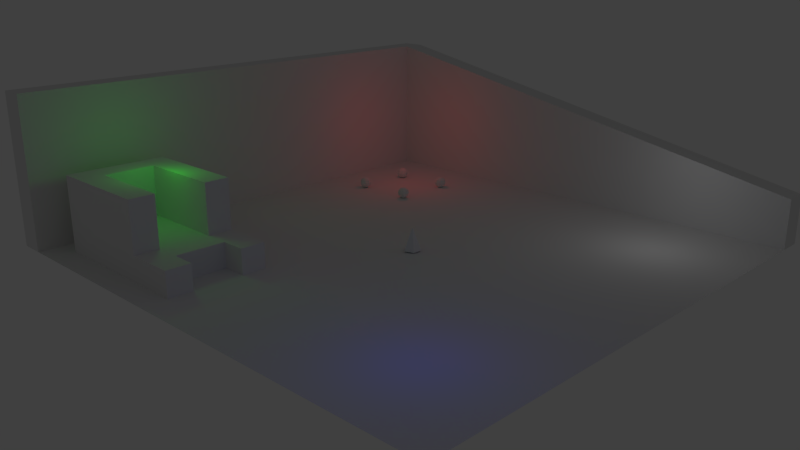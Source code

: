 # Source: testlevel.blend  (saved by Blender 2.62.0; exported with 4.5.12 LTS)
import bpy
from mathutils import Matrix  # noqa: F401  (used for matrix-valued properties, if any)

bpy.ops.wm.read_factory_settings(use_empty=True)
scene = bpy.context.scene
scene.name = 'Scene'

# ---- collections
col_collection_1 = bpy.data.collections.new('Collection 1'); scene.collection.children.link(col_collection_1)

# ---- world
world_world = bpy.data.worlds.new('World'); scene.world = world_world
world_world.color = (0.05088, 0.05088, 0.05088)
world_world.use_sun_shadow = False
world_world.sun_shadow_jitter_overblur = 0.0
world_world.cycles.sampling_method = 'MANUAL'
world_world.cycles.sample_map_resolution = 256

# ---- cameras
cam_camera = bpy.data.cameras.new('Camera')
cam_camera.clip_end = 100.0
cam_camera.lens = 35.0
cam_camera.sensor_width = 32.0
cam_camera.sensor_height = 18.0
cam_camera.ortho_scale = 7.314
cam_camera.dof.focus_distance = 0.0
cam_camera.dof.aperture_fstop = 128.0

# ---- lights
light_lamp_002 = bpy.data.lights.new('Lamp.002', 'POINT')
light_lamp_002.transmission_factor = 0.0
light_lamp_002.cutoff_distance = 30.0
light_lamp_002.energy = 100.0
light_lamp_002.shadow_buffer_clip_start = 1.001
light_lamp_002.shadow_soft_size = 1.0
light_lamp_002.shadow_maximum_resolution = 0.006
light_lamp_002.use_absolute_resolution = True
light_lamp_002.cycles.use_multiple_importance_sampling = False
light_lamp_001 = bpy.data.lights.new('Lamp.001', 'POINT')
light_lamp_001.color = (0.0, 0.0, 1.0)
light_lamp_001.transmission_factor = 0.0
light_lamp_001.cutoff_distance = 30.0
light_lamp_001.energy = 100.0
light_lamp_001.shadow_buffer_clip_start = 1.001
light_lamp_001.shadow_soft_size = 1.0
light_lamp_001.shadow_maximum_resolution = 0.006
light_lamp_001.use_absolute_resolution = True
light_lamp_001.cycles.use_multiple_importance_sampling = False
light_point = bpy.data.lights.new('Point', 'POINT')
light_point.color = (1.0, 0.0, 0.0)
light_point.transmission_factor = 0.0
light_point.energy = 100.0
light_point.shadow_buffer_clip_start = 0.5
light_point.shadow_soft_size = 1.0
light_point.shadow_maximum_resolution = 0.006
light_point.use_absolute_resolution = True
light_point.cycles.use_multiple_importance_sampling = False
light_lamp = bpy.data.lights.new('Lamp', 'POINT')
light_lamp.color = (0.0, 1.0, 0.0)
light_lamp.transmission_factor = 0.0
light_lamp.cutoff_distance = 30.0
light_lamp.energy = 100.0
light_lamp.shadow_buffer_clip_start = 1.001
light_lamp.shadow_soft_size = 1.0
light_lamp.shadow_maximum_resolution = 0.006
light_lamp.use_absolute_resolution = True
light_lamp.cycles.use_multiple_importance_sampling = False

# ---- meshes
me_plane_003 = bpy.data.meshes.new('Plane.003')
me_plane_003.from_pydata([(9.13, 9.13, 0.0), (9.13, -9.13, 0.0), (-9.13, -9.13, 0.0), (-9.13, 9.13, 0.0)], [], [(0, 3, 2, 1)])
me_plane_003.use_remesh_preserve_volume = False
me_plane_003.use_remesh_preserve_attributes = False
me_plane_003.use_mirror_vertex_groups = False
me_plane_003.update()
me_cube_002 = bpy.data.meshes.new('Cube.002')
me_cube_002.from_pydata([(20.0, 1.0, 0.0), (20.0, -1.0, 0.0), (-20.0, -1.0, 0.0), (-20.0, 1.0, 0.0), (20.0, 1.0, 12.0), (20.0, -1.0, 12.0), (-20.0, -1.0, 12.0), (-20.0, 1.0, 12.0), (22.0, 1.0, 0.0), (22.0, 1.0, 12.0), (22.0, -1.0, 0.0), (22.0, -1.0, 12.0), (22.0, -41.0, 4.0), (20.0, -41.0, 4.0), (22.0, -41.0, -6.557e-06), (20.0, -41.0, -6.557e-06)], [], [(0, 1, 2, 3), (4, 7, 6, 5), (1, 5, 6, 2), (2, 6, 7, 3), (4, 0, 3, 7), (0, 4, 9, 8), (4, 5, 11, 9), (1, 0, 8, 10), (8, 9, 11, 10), (11, 5, 13, 12), (10, 11, 12, 14), (1, 10, 14, 15), (5, 1, 15, 13), (13, 15, 14, 12)])
me_cube_002.use_remesh_preserve_volume = False
me_cube_002.use_remesh_preserve_attributes = False
me_cube_002.use_mirror_vertex_groups = False
me_cube_002.update()
me_cube_001 = bpy.data.meshes.new('Cube.001')
me_cube_001.from_pydata([(1.0, -4.0, -1.0), (1.0, -6.0, -1.0), (-1.0, -6.0, -1.0), (-1.0, -4.0, -1.0), (1.0, -4.0, 1.0), (1.0, -6.0, 1.0), (-1.0, -6.0, 1.0), (-1.0, -4.0, 1.0), (-1.0, -2.0, 1.0), (1.0, -2.0, 1.0), (-1.0, -2.0, -1.0), (1.0, -2.0, -1.0), (-5.0, -2.0, -1.0), (-5.0, -2.0, 1.0), (-5.0, -4.0, 1.0), (-5.0, -4.0, -1.0), (-7.0, -4.0, -1.0), (-7.0, -4.0, 1.0), (-7.0, -2.0, 1.0), (-7.0, -2.0, -1.0), (-7.0, -6.0, 1.0), (-7.0, -6.0, -1.0), (-5.0, -6.0, -1.0), (-5.0, -6.0, 1.0), (-7.0, 5.0, -1.0), (-7.0, 5.0, 1.0), (-5.0, 5.0, 1.0), (-5.0, 5.0, -1.0), (1.0, 5.0, -1.0), (-1.0, 5.0, -1.0), (1.0, 5.0, 1.0), (-1.0, 5.0, 1.0), (-1.0, 7.0, 1.0), (1.0, 7.0, 1.0), (-1.0, 7.0, -1.0), (1.0, 7.0, -1.0), (-5.0, 7.0, -1.0), (-5.0, 7.0, 1.0), (-7.0, 7.0, 1.0), (-7.0, 7.0, -1.0), (-7.0, 7.0, 5.0), (-7.0, 5.0, 5.0), (-5.0, 7.0, 5.0), (-1.0, 7.0, 5.0), (1.0, 7.0, 5.0), (1.0, 5.0, 5.0), (1.0, -2.0, 5.0), (-1.0, 5.0, 5.0), (-5.0, 5.0, 5.0), (-1.0, -2.0, 5.0), (-5.0, -2.0, 5.0), (-7.0, -2.0, 5.0)], [], [(0, 1, 2, 3), (4, 7, 6, 5), (0, 4, 5, 1), (1, 5, 6, 2), (2, 6, 7, 3), (4, 0, 11, 9), (7, 4, 9, 8), (0, 3, 10, 11), (10, 3, 15, 12), (7, 8, 13, 14), (3, 7, 14, 15), (14, 13, 18, 17), (12, 15, 16, 19), (16, 17, 18, 19), (16, 15, 22, 21), (17, 16, 21, 20), (14, 17, 20, 23), (15, 14, 23, 22), (22, 23, 20, 21), (19, 18, 25, 24), (12, 19, 24, 27), (13, 8, 31, 26), (10, 12, 27, 29), (11, 10, 29, 28), (9, 11, 28, 30), (30, 28, 35, 33), (28, 29, 34, 35), (29, 27, 36, 34), (27, 24, 39, 36), (24, 25, 38, 39), (33, 35, 34, 32), (32, 34, 36, 37), (37, 36, 39, 38), (38, 25, 41, 40), (37, 38, 40, 42), (32, 37, 42, 43), (33, 32, 43, 44), (30, 33, 44, 45), (9, 30, 45, 46), (26, 31, 47, 48), (31, 8, 49, 47), (13, 26, 48, 50), (25, 18, 51, 41), (18, 13, 50, 51), (8, 9, 46, 49), (41, 48, 42, 40), (48, 47, 43, 42), (47, 45, 44, 43), (49, 46, 45, 47), (51, 50, 48, 41)])
me_cube_001.use_remesh_preserve_volume = False
me_cube_001.use_remesh_preserve_attributes = False
me_cube_001.use_mirror_vertex_groups = False
me_cube_001.update()
me_sphere_003 = bpy.data.meshes.new('Sphere.003')
me_sphere_003.from_pydata([(0.0, 0.0, 1.0), (0.5, 0.0, 0.866), (0.866, 0.0, 0.5), (1.0, 0.0, -4.371e-08), (0.866, 0.0, -0.5), (0.5, 0.0, -0.866), (0.3536, 0.3536, -0.866), (0.6124, 0.6124, -0.5), (0.7071, 0.7071, 0.0), (0.6124, 0.6124, 0.5), (0.3536, 0.3536, 0.866), (-4.215e-08, 0.5, 0.866), (-7.865e-08, 0.866, 0.5), (-8.429e-08, 1.0, 0.0), (-7.865e-08, 0.866, -0.5), (-4.215e-08, 0.5, -0.866), (-0.3536, 0.3536, -0.866), (-0.6124, 0.6124, -0.5), (-0.7071, 0.7071, 0.0), (-0.6124, 0.6124, 0.5), (-0.3536, 0.3536, 0.866), (-0.5, -8.429e-08, 0.866), (-0.866, -1.208e-07, 0.5), (-1.0, -1.686e-07, 0.0), (-0.866, -1.629e-07, -0.5), (-0.5, -8.429e-08, -0.866), (-1.068e-07, -1.068e-07, -1.0), (-0.3536, -0.3536, -0.866), (-0.6124, -0.6124, -0.5), (-0.7071, -0.7071, 0.0), (-0.6124, -0.6124, 0.5), (-0.3536, -0.3536, 0.866), (1.264e-07, -0.5, 0.866), (2.051e-07, -0.866, 0.5), (2.529e-07, -1.0, 0.0), (2.472e-07, -0.866, -0.5), (1.264e-07, -0.5, -0.866), (0.3536, -0.3536, -0.866), (0.6124, -0.6124, -0.5), (0.7071, -0.7071, 0.0), (0.6124, -0.6124, 0.5), (0.3536, -0.3536, 0.866)], [], [(5, 26, 6), (4, 5, 6, 7), (3, 4, 7, 8), (2, 3, 8, 9), (1, 2, 9, 10), (0, 1, 10), (0, 10, 11), (10, 9, 12, 11), (9, 8, 13, 12), (8, 7, 14, 13), (7, 6, 15, 14), (6, 26, 15), (15, 26, 16), (14, 15, 16, 17), (13, 14, 17, 18), (12, 13, 18, 19), (11, 12, 19, 20), (0, 11, 20), (0, 20, 21), (20, 19, 22, 21), (19, 18, 23, 22), (18, 17, 24, 23), (17, 16, 25, 24), (16, 26, 25), (25, 26, 27), (24, 25, 27, 28), (23, 24, 28, 29), (22, 23, 29, 30), (21, 22, 30, 31), (0, 21, 31), (0, 31, 32), (31, 30, 33, 32), (30, 29, 34, 33), (29, 28, 35, 34), (28, 27, 36, 35), (27, 26, 36), (36, 26, 37), (35, 36, 37, 38), (34, 35, 38, 39), (33, 34, 39, 40), (32, 33, 40, 41), (0, 32, 41), (0, 41, 1), (41, 40, 2, 1), (40, 39, 3, 2), (39, 38, 4, 3), (38, 37, 5, 4), (37, 26, 5)])
me_sphere_003.use_remesh_preserve_volume = False
me_sphere_003.use_remesh_preserve_attributes = False
me_sphere_003.use_mirror_vertex_groups = False
me_sphere_003.update()
me_sphere_002 = bpy.data.meshes.new('Sphere.002')
me_sphere_002.from_pydata([(0.0, 0.0, 1.0), (0.5, 0.0, 0.866), (0.866, 0.0, 0.5), (1.0, 0.0, -4.371e-08), (0.866, 0.0, -0.5), (0.5, 0.0, -0.866), (0.3536, 0.3536, -0.866), (0.6124, 0.6124, -0.5), (0.7071, 0.7071, 0.0), (0.6124, 0.6124, 0.5), (0.3536, 0.3536, 0.866), (-4.215e-08, 0.5, 0.866), (-7.865e-08, 0.866, 0.5), (-8.429e-08, 1.0, 0.0), (-7.865e-08, 0.866, -0.5), (-4.215e-08, 0.5, -0.866), (-0.3536, 0.3536, -0.866), (-0.6124, 0.6124, -0.5), (-0.7071, 0.7071, 0.0), (-0.6124, 0.6124, 0.5), (-0.3536, 0.3536, 0.866), (-0.5, -8.429e-08, 0.866), (-0.866, -1.208e-07, 0.5), (-1.0, -1.686e-07, 0.0), (-0.866, -1.629e-07, -0.5), (-0.5, -8.429e-08, -0.866), (-1.068e-07, -1.068e-07, -1.0), (-0.3536, -0.3536, -0.866), (-0.6124, -0.6124, -0.5), (-0.7071, -0.7071, 0.0), (-0.6124, -0.6124, 0.5), (-0.3536, -0.3536, 0.866), (1.264e-07, -0.5, 0.866), (2.051e-07, -0.866, 0.5), (2.529e-07, -1.0, 0.0), (2.472e-07, -0.866, -0.5), (1.264e-07, -0.5, -0.866), (0.3536, -0.3536, -0.866), (0.6124, -0.6124, -0.5), (0.7071, -0.7071, 0.0), (0.6124, -0.6124, 0.5), (0.3536, -0.3536, 0.866)], [], [(5, 26, 6), (4, 5, 6, 7), (3, 4, 7, 8), (2, 3, 8, 9), (1, 2, 9, 10), (0, 1, 10), (0, 10, 11), (10, 9, 12, 11), (9, 8, 13, 12), (8, 7, 14, 13), (7, 6, 15, 14), (6, 26, 15), (15, 26, 16), (14, 15, 16, 17), (13, 14, 17, 18), (12, 13, 18, 19), (11, 12, 19, 20), (0, 11, 20), (0, 20, 21), (20, 19, 22, 21), (19, 18, 23, 22), (18, 17, 24, 23), (17, 16, 25, 24), (16, 26, 25), (25, 26, 27), (24, 25, 27, 28), (23, 24, 28, 29), (22, 23, 29, 30), (21, 22, 30, 31), (0, 21, 31), (0, 31, 32), (31, 30, 33, 32), (30, 29, 34, 33), (29, 28, 35, 34), (28, 27, 36, 35), (27, 26, 36), (36, 26, 37), (35, 36, 37, 38), (34, 35, 38, 39), (33, 34, 39, 40), (32, 33, 40, 41), (0, 32, 41), (0, 41, 1), (41, 40, 2, 1), (40, 39, 3, 2), (39, 38, 4, 3), (38, 37, 5, 4), (37, 26, 5)])
me_sphere_002.use_remesh_preserve_volume = False
me_sphere_002.use_remesh_preserve_attributes = False
me_sphere_002.use_mirror_vertex_groups = False
me_sphere_002.update()
me_sphere_001 = bpy.data.meshes.new('Sphere.001')
me_sphere_001.from_pydata([(0.0, 0.0, 1.0), (0.5, 0.0, 0.866), (0.866, 0.0, 0.5), (1.0, 0.0, -4.371e-08), (0.866, 0.0, -0.5), (0.5, 0.0, -0.866), (0.3536, 0.3536, -0.866), (0.6124, 0.6124, -0.5), (0.7071, 0.7071, 0.0), (0.6124, 0.6124, 0.5), (0.3536, 0.3536, 0.866), (-4.215e-08, 0.5, 0.866), (-7.865e-08, 0.866, 0.5), (-8.429e-08, 1.0, 0.0), (-7.865e-08, 0.866, -0.5), (-4.215e-08, 0.5, -0.866), (-0.3536, 0.3536, -0.866), (-0.6124, 0.6124, -0.5), (-0.7071, 0.7071, 0.0), (-0.6124, 0.6124, 0.5), (-0.3536, 0.3536, 0.866), (-0.5, -8.429e-08, 0.866), (-0.866, -1.208e-07, 0.5), (-1.0, -1.686e-07, 0.0), (-0.866, -1.629e-07, -0.5), (-0.5, -8.429e-08, -0.866), (-1.068e-07, -1.068e-07, -1.0), (-0.3536, -0.3536, -0.866), (-0.6124, -0.6124, -0.5), (-0.7071, -0.7071, 0.0), (-0.6124, -0.6124, 0.5), (-0.3536, -0.3536, 0.866), (1.264e-07, -0.5, 0.866), (2.051e-07, -0.866, 0.5), (2.529e-07, -1.0, 0.0), (2.472e-07, -0.866, -0.5), (1.264e-07, -0.5, -0.866), (0.3536, -0.3536, -0.866), (0.6124, -0.6124, -0.5), (0.7071, -0.7071, 0.0), (0.6124, -0.6124, 0.5), (0.3536, -0.3536, 0.866)], [], [(5, 26, 6), (4, 5, 6, 7), (3, 4, 7, 8), (2, 3, 8, 9), (1, 2, 9, 10), (0, 1, 10), (0, 10, 11), (10, 9, 12, 11), (9, 8, 13, 12), (8, 7, 14, 13), (7, 6, 15, 14), (6, 26, 15), (15, 26, 16), (14, 15, 16, 17), (13, 14, 17, 18), (12, 13, 18, 19), (11, 12, 19, 20), (0, 11, 20), (0, 20, 21), (20, 19, 22, 21), (19, 18, 23, 22), (18, 17, 24, 23), (17, 16, 25, 24), (16, 26, 25), (25, 26, 27), (24, 25, 27, 28), (23, 24, 28, 29), (22, 23, 29, 30), (21, 22, 30, 31), (0, 21, 31), (0, 31, 32), (31, 30, 33, 32), (30, 29, 34, 33), (29, 28, 35, 34), (28, 27, 36, 35), (27, 26, 36), (36, 26, 37), (35, 36, 37, 38), (34, 35, 38, 39), (33, 34, 39, 40), (32, 33, 40, 41), (0, 32, 41), (0, 41, 1), (41, 40, 2, 1), (40, 39, 3, 2), (39, 38, 4, 3), (38, 37, 5, 4), (37, 26, 5)])
me_sphere_001.use_remesh_preserve_volume = False
me_sphere_001.use_remesh_preserve_attributes = False
me_sphere_001.use_mirror_vertex_groups = False
me_sphere_001.update()
me_sphere = bpy.data.meshes.new('Sphere')
me_sphere.from_pydata([(0.0, 0.0, 1.0), (0.5, 0.0, 0.866), (0.866, 0.0, 0.5), (1.0, 0.0, -4.371e-08), (0.866, 0.0, -0.5), (0.5, 0.0, -0.866), (0.3536, 0.3536, -0.866), (0.6124, 0.6124, -0.5), (0.7071, 0.7071, 0.0), (0.6124, 0.6124, 0.5), (0.3536, 0.3536, 0.866), (-4.215e-08, 0.5, 0.866), (-7.865e-08, 0.866, 0.5), (-8.429e-08, 1.0, 0.0), (-7.865e-08, 0.866, -0.5), (-4.215e-08, 0.5, -0.866), (-0.3536, 0.3536, -0.866), (-0.6124, 0.6124, -0.5), (-0.7071, 0.7071, 0.0), (-0.6124, 0.6124, 0.5), (-0.3536, 0.3536, 0.866), (-0.5, -8.429e-08, 0.866), (-0.866, -1.208e-07, 0.5), (-1.0, -1.686e-07, 0.0), (-0.866, -1.629e-07, -0.5), (-0.5, -8.429e-08, -0.866), (-1.068e-07, -1.068e-07, -1.0), (-0.3536, -0.3536, -0.866), (-0.6124, -0.6124, -0.5), (-0.7071, -0.7071, 0.0), (-0.6124, -0.6124, 0.5), (-0.3536, -0.3536, 0.866), (1.264e-07, -0.5, 0.866), (2.051e-07, -0.866, 0.5), (2.529e-07, -1.0, 0.0), (2.472e-07, -0.866, -0.5), (1.264e-07, -0.5, -0.866), (0.3536, -0.3536, -0.866), (0.6124, -0.6124, -0.5), (0.7071, -0.7071, 0.0), (0.6124, -0.6124, 0.5), (0.3536, -0.3536, 0.866)], [], [(5, 26, 6), (4, 5, 6, 7), (3, 4, 7, 8), (2, 3, 8, 9), (1, 2, 9, 10), (0, 1, 10), (0, 10, 11), (10, 9, 12, 11), (9, 8, 13, 12), (8, 7, 14, 13), (7, 6, 15, 14), (6, 26, 15), (15, 26, 16), (14, 15, 16, 17), (13, 14, 17, 18), (12, 13, 18, 19), (11, 12, 19, 20), (0, 11, 20), (0, 20, 21), (20, 19, 22, 21), (19, 18, 23, 22), (18, 17, 24, 23), (17, 16, 25, 24), (16, 26, 25), (25, 26, 27), (24, 25, 27, 28), (23, 24, 28, 29), (22, 23, 29, 30), (21, 22, 30, 31), (0, 21, 31), (0, 31, 32), (31, 30, 33, 32), (30, 29, 34, 33), (29, 28, 35, 34), (28, 27, 36, 35), (27, 26, 36), (36, 26, 37), (35, 36, 37, 38), (34, 35, 38, 39), (33, 34, 39, 40), (32, 33, 40, 41), (0, 32, 41), (0, 41, 1), (41, 40, 2, 1), (40, 39, 3, 2), (39, 38, 4, 3), (38, 37, 5, 4), (37, 26, 5)])
me_sphere.use_remesh_preserve_volume = False
me_sphere.use_remesh_preserve_attributes = False
me_sphere.use_mirror_vertex_groups = False
me_sphere.update()
me_cone_001 = bpy.data.meshes.new('Cone.001')
me_cone_001.from_pydata([(0.0, 1.0, 0.0), (0.9511, 0.309, 0.0), (0.5878, -0.809, 0.0), (-0.5878, -0.809, 0.0), (-0.9511, 0.309, 0.0), (0.0, 0.0, 2.0), (0.0, 0.0, 0.0)], [], [(1, 0, 5), (5, 2, 1), (5, 3, 2), (5, 4, 3), (5, 0, 4), (6, 0, 1), (6, 1, 2), (6, 2, 3), (6, 3, 4), (4, 0, 6)])
me_cone_001.use_remesh_preserve_volume = False
me_cone_001.use_remesh_preserve_attributes = False
me_cone_001.use_mirror_vertex_groups = False
me_cone_001.update()
me_plane = bpy.data.meshes.new('Plane')
me_plane.from_pydata([(1.0, 1.0, 0.0), (1.0, -1.0, 0.0), (-1.0, -1.0, 0.0), (-1.0, 1.0, 0.0), (0.6667, -1.0, 0.0), (0.3333, -1.0, 0.0), (-8.941e-08, -1.0, 0.0), (-0.3333, -1.0, 0.0), (-0.6667, -1.0, 0.0), (1.0, 0.6667, 0.0), (1.0, 0.3333, 0.0), (1.0, 0.0, 0.0), (1.0, -0.3333, 0.0), (1.0, -0.6667, 0.0), (0.6667, 1.0, 0.0), (0.3333, 1.0, 0.0), (1.49e-07, 1.0, 0.0), (-0.3333, 1.0, 0.0), (-0.6667, 1.0, 0.0), (-1.0, -0.6667, 0.0), (-1.0, -0.3333, 0.0), (-1.0, 2.682e-07, 0.0), (-1.0, 0.3333, 0.0), (-1.0, 0.6667, 0.0), (0.6667, 0.6667, 0.0), (0.3333, 0.6667, 0.0), (1.192e-07, 0.6667, 0.0), (-0.3333, 0.6667, 0.0), (-0.6667, 0.6667, 0.0), (0.6667, 0.3333, 0.0), (0.3333, 0.3333, 0.0), (5.96e-08, 0.3333, 0.0), (-0.3333, 0.3333, 0.0), (-0.6667, 0.3333, 0.0), (0.6667, 4.47e-08, 0.0), (0.3333, 8.941e-08, 0.0), (2.98e-08, 1.341e-07, 0.0), (-0.3333, 1.788e-07, 0.0), (-0.6667, 2.235e-07, 0.0), (0.6667, -0.3333, 0.0), (0.3333, -0.3333, 0.0), (0.0, -0.3333, 0.0), (-0.3333, -0.3333, 0.0), (-0.6667, -0.3333, 0.0), (0.6667, -0.6667, 0.0), (0.3333, -0.6667, 0.0), (-2.98e-08, -0.6667, 0.0), (-0.3333, -0.6667, 0.0), (-0.6667, -0.6667, 0.0)], [], [(18, 3, 23, 28), (17, 18, 28, 27), (16, 17, 27, 26), (15, 16, 26, 25), (14, 15, 25, 24), (0, 14, 24, 9), (28, 23, 22, 33), (27, 28, 33, 32), (26, 27, 32, 31), (25, 26, 31, 30), (24, 25, 30, 29), (9, 24, 29, 10), (33, 22, 21, 38), (32, 33, 38, 37), (31, 32, 37, 36), (30, 31, 36, 35), (29, 30, 35, 34), (10, 29, 34, 11), (38, 21, 20, 43), (37, 38, 43, 42), (36, 37, 42, 41), (35, 36, 41, 40), (34, 35, 40, 39), (11, 34, 39, 12), (43, 20, 19, 48), (42, 43, 48, 47), (41, 42, 47, 46), (40, 41, 46, 45), (39, 40, 45, 44), (12, 39, 44, 13), (48, 19, 2, 8), (47, 48, 8, 7), (46, 47, 7, 6), (45, 46, 6, 5), (44, 45, 5, 4), (13, 44, 4, 1)])
me_plane.use_remesh_preserve_volume = False
me_plane.use_remesh_preserve_attributes = False
me_plane.use_mirror_vertex_groups = False
me_plane.update()

# ---- objects
ob_plane_003 = bpy.data.objects.new('Plane.003', me_plane_003)
ob_cube_001 = bpy.data.objects.new('Cube.001', me_cube_002)
ob_cube = bpy.data.objects.new('Cube', me_cube_001)
ob_lamp_002 = bpy.data.objects.new('Lamp.002', light_lamp_002)
ob_lamp_001 = bpy.data.objects.new('Lamp.001', light_lamp_001)
ob_point = bpy.data.objects.new('Point', light_point)
ob_sphere_003 = bpy.data.objects.new('Sphere.003', me_sphere_003)
ob_sphere_002 = bpy.data.objects.new('Sphere.002', me_sphere_002)
ob_sphere_001 = bpy.data.objects.new('Sphere.001', me_sphere_001)
ob_sphere = bpy.data.objects.new('Sphere', me_sphere)
ob_cone = bpy.data.objects.new('Cone', me_cone_001)
ob_plane = bpy.data.objects.new('Plane', me_plane)
ob_lamp = bpy.data.objects.new('Lamp', light_lamp)
ob_camera = bpy.data.objects.new('Camera', cam_camera)

# ---- transforms, parenting, visibility, modifiers, constraints
ob_plane_003.location = (0.0, 0.0, -1.0)
ob_plane_003.lineart.crease_threshold = 0.0
ob_cube_001.location = (0.0, 21.0, 0.0)
ob_cube_001.lineart.crease_threshold = 0.0
ob_cube.location = (-11.0, 11.02, 0.9968)
ob_cube.lineart.crease_threshold = 0.0
ob_lamp_002.location = (13.0, -13.0, 6.0)
ob_lamp_002.rotation_euler = (0.6503, 0.05522, 1.866)
ob_lamp_002.lock_rotations_4d = False
ob_lamp_002.empty_display_type = 'ARROWS'
ob_lamp_002.color = (0.0, 0.0, 0.0, 0.0)
ob_lamp_002.lineart.crease_threshold = 0.0
ob_lamp_001.location = (-13.0, -13.0, 6.0)
ob_lamp_001.rotation_euler = (0.6503, 0.05522, 1.866)
ob_lamp_001.lock_rotations_4d = False
ob_lamp_001.empty_display_type = 'ARROWS'
ob_lamp_001.color = (0.0, 0.0, 0.0, 0.0)
ob_lamp_001.lineart.crease_threshold = 0.0
ob_point.location = (13.0, 13.0, 6.0)
ob_point.lineart.crease_threshold = 0.0
ob_sphere_003.location = (14.75, 10.49, 0.5)
ob_sphere_003.scale = (0.5, 0.5, 0.5)
ob_sphere_003.lineart.crease_threshold = 0.0
ob_sphere_002.location = (9.751, 10.49, 0.5)
ob_sphere_002.scale = (0.5, 0.5, 0.5)
ob_sphere_002.lineart.crease_threshold = 0.0
ob_sphere_001.location = (9.751, 15.49, 0.5)
ob_sphere_001.scale = (0.5, 0.5, 0.5)
ob_sphere_001.lineart.crease_threshold = 0.0
ob_sphere.location = (14.75, 15.49, 0.5)
ob_sphere.scale = (0.5, 0.5, 0.5)
ob_sphere.lineart.crease_threshold = 0.0
ob_cone.location = (0.0, 0.0, 0.1)
ob_cone.scale = (0.7, 0.7, 0.9)
ob_cone.lineart.crease_threshold = 0.0
ob_plane.location = (0.0, 0.0, 0.0)
ob_plane.scale = (20.0, 20.0, 20.0)
ob_plane.lineart.crease_threshold = 0.0
ob_lamp.location = (-13.0, 13.0, 8.0)
ob_lamp.rotation_euler = (0.6503, 0.05522, 1.866)
ob_lamp.lock_rotations_4d = False
ob_lamp.empty_display_type = 'ARROWS'
ob_lamp.color = (0.0, 0.0, 0.0, 0.0)
ob_lamp.lineart.crease_threshold = 0.0
ob_camera.location = (-45.11, -43.13, 22.61)
ob_camera.rotation_euler = (1.253, 9.879e-06, -0.7929)
ob_camera.lock_rotations_4d = False
ob_camera.empty_display_type = 'ARROWS'
ob_camera.color = (0.0, 0.0, 0.0, 0.0)
ob_camera.display_type = 'WIRE'
ob_camera.lineart.crease_threshold = 0.0

# ---- collection membership
col_collection_1.objects.link(ob_plane_003)
col_collection_1.objects.link(ob_cube_001)
col_collection_1.objects.link(ob_cube)
col_collection_1.objects.link(ob_lamp_002)
col_collection_1.objects.link(ob_lamp_001)
col_collection_1.objects.link(ob_point)
col_collection_1.objects.link(ob_sphere_003)
col_collection_1.objects.link(ob_sphere_002)
col_collection_1.objects.link(ob_sphere_001)
col_collection_1.objects.link(ob_sphere)
col_collection_1.objects.link(ob_cone)
col_collection_1.objects.link(ob_plane)
col_collection_1.objects.link(ob_lamp)
col_collection_1.objects.link(ob_camera)

# ---- scene / render settings (as saved in the file)
scene.camera = ob_camera
scene.frame_start = 1; scene.frame_end = 250; scene.frame_set(1)
scene.render.engine = 'BLENDER_EEVEE_NEXT'
scene.render.image_settings.color_mode = 'RGB'
scene.render.image_settings.compression = 90
scene.render.resolution_percentage = 50
scene.render.dither_intensity = 0.0
scene.render.bake_margin = 2
scene.render.bake_bias = 0.0
scene.cycles.use_denoising = False
scene.cycles.samples = 10
scene.cycles.sampling_pattern = 'TABULATED_SOBOL'
scene.cycles.light_sampling_threshold = 0.0
scene.cycles.use_adaptive_sampling = False
scene.cycles.use_light_tree = False
scene.cycles.blur_glossy = 0.0
scene.cycles.volume_bounces = 1
scene.cycles.pixel_filter_type = 'GAUSSIAN'
scene.cycles.sample_clamp_indirect = 0.0
scene.view_settings.view_transform = 'Standard'
bpy.context.view_layer.update()
